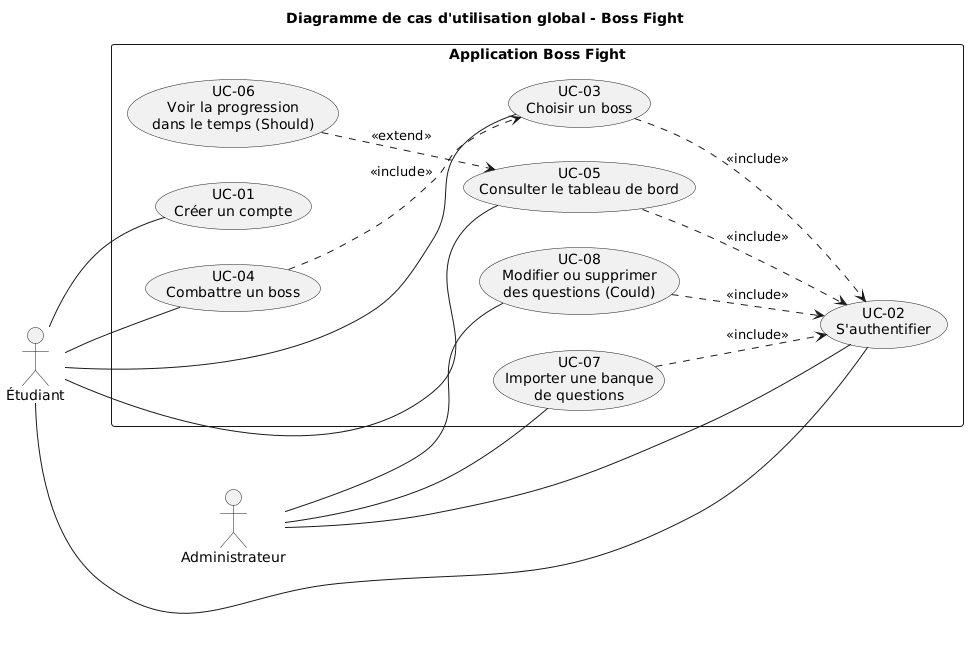

The diagram above was rendered by PlantUML. Its source (embedded in the PNG):
@startuml
title Diagramme de cas d'utilisation global - Boss Fight
left to right direction
skinparam shadowing false
skinparam packageStyle rectangle

actor "Étudiant" as E
actor "Administrateur" as A

rectangle "Application Boss Fight" {
  usecase "UC-01\nCréer un compte" as UC01
  usecase "UC-02\nS'authentifier" as UC02
  usecase "UC-03\nChoisir un boss" as UC03
  usecase "UC-04\nCombattre un boss" as UC04
  usecase "UC-05\nConsulter le tableau de bord" as UC05
  usecase "UC-06\nVoir la progression\ndans le temps (Should)" as UC06
  usecase "UC-07\nImporter une banque\nde questions" as UC07
  usecase "UC-08\nModifier ou supprimer\ndes questions (Could)" as UC08
}

E -- UC01
E -- UC02
E -- UC03
E -- UC04
E -- UC05
A -- UC02
A -- UC07
A -- UC08

UC03 ..> UC02 : <<include>>
UC04 ..> UC03 : <<include>>
UC05 ..> UC02 : <<include>>
UC07 ..> UC02 : <<include>>
UC08 ..> UC02 : <<include>>
UC06 ..> UC05 : <<extend>>
@enduml